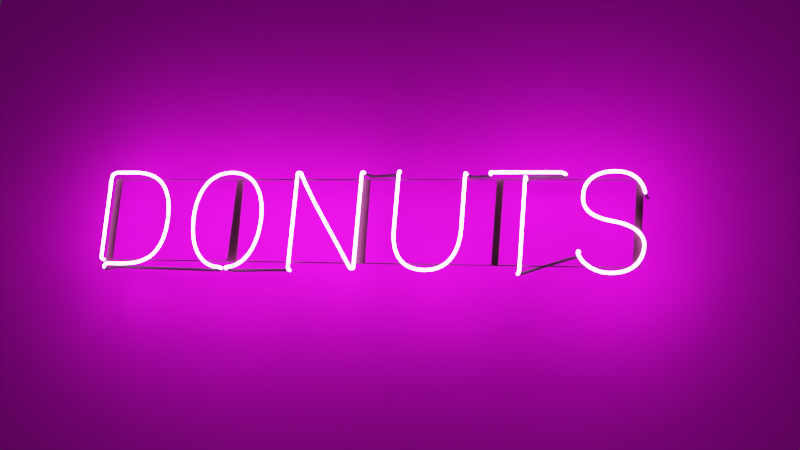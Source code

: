 # Source: neon.blend  (saved by Blender 3.3.6; exported with 4.5.12 LTS)
import bpy
from mathutils import Matrix  # noqa: F401  (used for matrix-valued properties, if any)

bpy.ops.wm.read_factory_settings(use_empty=True)
scene = bpy.context.scene
scene.name = 'Scene'

# ---- collections
col_collection = bpy.data.collections.new('Collection'); scene.collection.children.link(col_collection)

# ---- images (referenced by path relative to the original .blend; pixels are not part of the script)
import os
ASSET_DIR = os.environ.get("B2B_ASSET_DIR", "")  # directory of the original .blend (textures are referenced by path, not embedded)
HERE = os.path.dirname(os.path.abspath(__file__))  # packed textures are extracted next to this script under _unpacked/

def load_image(name, relpath, width, height, colorspace="sRGB"):
    """Load a texture the original file referenced (path relative to the .blend, or extracted next to this script)."""
    p = next((c for c in (os.path.join(HERE, relpath), os.path.join(ASSET_DIR, relpath)) if relpath and os.path.exists(c)), "")
    if p:
        img = bpy.data.images.load(p, check_existing=True)
        img.name = name
    else:  # same state as the original file: an image datablock whose file is absent (Cycles renders it pink)
        img = bpy.data.images.new(name, width, height)
        img.source = "FILE"
        img.filepath = "//" + (relpath or name)
    img.colorspace_settings.name = colorspace
    return img
img_bricks026_1k_roughness_jpg = load_image('Bricks026_1K_Roughness.jpg', 'Bricks026_1K-JPG/Bricks026_1K_Roughness.jpg', 1024, 1024, 'sRGB')
img_bricks026_1k_color_jpg = load_image('Bricks026_1K_Color.jpg', 'Bricks026_1K-JPG/Bricks026_1K_Color.jpg', 1024, 1024, 'sRGB')
img_bricks026_1k_displacement_jpg = load_image('Bricks026_1K_Displacement.jpg', 'Bricks026_1K-JPG/Bricks026_1K_Displacement.jpg', 1024, 1024, 'Linear CIE-XYZ D65')

# ---- materials (node trees are filled in below, after node groups)
mat_neonpink = bpy.data.materials.new('NeonPink')
mat_plane = bpy.data.materials.new('Plane')
mat_plane.displacement_method = 'DISPLACEMENT'
mat_frame = bpy.data.materials.new('Frame')

# ---- material node trees
mat_neonpink.use_nodes = True; mat_neonpink.node_tree.nodes.clear()
_N = mat_neonpink.node_tree.nodes; _L = mat_neonpink.node_tree.links
n0 = _N.new('ShaderNodeTexGradient'); n0.name = 'Gradient Texture'; n0.location = (23, 161)
n1 = _N.new('ShaderNodeTexCoord'); n1.name = 'Texture Coordinate'; n1.location = (-411, 258)
n2 = _N.new('ShaderNodeMapping'); n2.name = 'Mapping'; n2.location = (-192, 271)
n2.inputs[2].default_value = (1.571, 1.571, 0.0)
n3 = _N.new('ShaderNodeValToRGB'); n3.name = 'ColorRamp'; n3.location = (229, 256)
while len(n3.color_ramp.elements) > 1: n3.color_ramp.elements.remove(n3.color_ramp.elements[-1])
n3.color_ramp.elements[0].position = 0.4682; n3.color_ramp.elements[0].color = (0.0, 0.0, 0.0, 1.0)
_e = n3.color_ramp.elements.new(0.4795); _e.color = (1.0, 1.0, 1.0, 1.0)
n4 = _N.new('ShaderNodeMixShader'); n4.name = 'Mix Shader'; n4.location = (894, 120)
n5 = _N.new('ShaderNodeEmission'); n5.name = 'Emission'; n5.location = (509, 91)
n5.inputs[0].default_value = (1.0, 0.2182, 0.9359, 1.0)
n5.inputs[1].default_value = 40.0
n6 = _N.new('ShaderNodeBsdfPrincipled'); n6.name = 'Principled BSDF'; n6.location = (483, -47)
n6.distribution = 'GGX'
n6.subsurface_method = 'RANDOM_WALK_SKIN'
n6.inputs[0].default_value = (0.02564, 0.02564, 0.02564, 1.0)
n6.inputs[2].default_value = 0.7
n6.inputs[3].default_value = 1.45
n6.inputs[27].default_value = (0.0, 0.0, 0.0, 1.0)
n6.inputs[28].default_value = 1.0
n7 = _N.new('ShaderNodeOutputMaterial'); n7.name = 'Material Output'; n7.location = (1146, 103)
_L.new(n0.outputs[0], n3.inputs[0])
_L.new(n2.outputs[0], n0.inputs[0])
_L.new(n1.outputs[0], n2.inputs[0])
_L.new(n5.outputs[0], n4.inputs[1])
_L.new(n4.outputs[0], n7.inputs[0])
_L.new(n3.outputs[0], n4.inputs[0])
_L.new(n6.outputs[0], n4.inputs[2])
n7.is_active_output = True
mat_plane.use_nodes = True; mat_plane.node_tree.nodes.clear()
_N = mat_plane.node_tree.nodes; _L = mat_plane.node_tree.links
n0 = _N.new('ShaderNodeOutputMaterial'); n0.name = 'Material Output'; n0.location = (300, 300)
n1 = _N.new('ShaderNodeTexCoord'); n1.name = 'Texture Coordinate'; n1.location = (-1010, 164)
n2 = _N.new('ShaderNodeMapping'); n2.name = 'Mapping'; n2.location = (-845, -156)
n2.inputs[3].default_value = (1.5, 1.5, 1.0)
n3 = _N.new('ShaderNodeTexImage'); n3.name = 'Image Texture.002'; n3.location = (-544, -482)
n3.image = img_bricks026_1k_roughness_jpg
n4 = _N.new('ShaderNodeTexImage'); n4.name = 'Image Texture'; n4.location = (-563, 191)
n4.image = img_bricks026_1k_color_jpg
n5 = _N.new('ShaderNodeBsdfPrincipled'); n5.name = 'Principled BSDF'; n5.location = (-166, 382)
n5.distribution = 'GGX'
n5.subsurface_method = 'RANDOM_WALK_SKIN'
n5.inputs[2].default_value = 1.0
n5.inputs[3].default_value = 1.45
n5.inputs[27].default_value = (0.0, 0.0, 0.0, 1.0)
n5.inputs[28].default_value = 1.0
n6 = _N.new('ShaderNodeDisplacement'); n6.name = 'Displacement'; n6.location = (175, 100)
n6.inputs[2].default_value = 0.1
n7 = _N.new('ShaderNodeTexImage'); n7.name = 'Image Texture.001'; n7.location = (-560, -149)
n7.image = img_bricks026_1k_displacement_jpg
_L.new(n5.outputs[0], n0.inputs[0])
_L.new(n1.outputs[2], n2.inputs[0])
_L.new(n2.outputs[0], n4.inputs[0])
_L.new(n2.outputs[0], n7.inputs[0])
_L.new(n2.outputs[0], n3.inputs[0])
_L.new(n4.outputs[0], n5.inputs[0])
_L.new(n6.outputs[0], n0.inputs[2])
_L.new(n7.outputs[0], n6.inputs[0])
n0.is_active_output = True
mat_frame.use_nodes = True; mat_frame.node_tree.nodes.clear()
_N = mat_frame.node_tree.nodes; _L = mat_frame.node_tree.links
n0 = _N.new('ShaderNodeBsdfPrincipled'); n0.name = 'Principled BSDF'; n0.location = (10, 300)
n0.distribution = 'GGX'
n0.subsurface_method = 'RANDOM_WALK_SKIN'
n0.inputs[0].default_value = (0.02281, 0.006752, 0.008254, 1.0)
n0.inputs[2].default_value = 0.8
n0.inputs[3].default_value = 1.45
n0.inputs[27].default_value = (0.0, 0.0, 0.0, 1.0)
n0.inputs[28].default_value = 1.0
n1 = _N.new('ShaderNodeOutputMaterial'); n1.name = 'Material Output'; n1.location = (300, 300)
_L.new(n0.outputs[0], n1.inputs[0])
n1.is_active_output = True

# ---- world
world_world = bpy.data.worlds.new('World'); scene.world = world_world
world_world.use_nodes = True; world_world.node_tree.nodes.clear()
_N = world_world.node_tree.nodes; _L = world_world.node_tree.links
n0 = _N.new('ShaderNodeOutputWorld'); n0.name = 'World Output'; n0.location = (300, 300)
n1 = _N.new('ShaderNodeBackground'); n1.name = 'Background'; n1.location = (10, 300)
n1.inputs[0].default_value = (0.05088, 0.05088, 0.05088, 1.0)
_L.new(n1.outputs[0], n0.inputs[0])
n0.is_active_output = True
world_world.color = (0.05088, 0.05088, 0.05088)
world_world.use_sun_shadow = False
world_world.sun_shadow_jitter_overblur = 0.0

# ---- cameras
cam_camera1 = bpy.data.cameras.new('Camera1')
cam_camera1.clip_end = 100.0
cam_camera1.lens = 70.0
cam_camera1.ortho_scale = 7.314

# ---- lights
light_light = bpy.data.lights.new('Light', 'POINT')
light_light.transmission_factor = 0.0
light_light.energy = 1000.0
light_light.shadow_soft_size = 0.1
light_light.shadow_maximum_resolution = 0.006
light_light.use_absolute_resolution = True

# ---- meshes
me_plane = bpy.data.meshes.new('Plane')
me_plane.from_pydata([(-1.0, 4.371e-08, -1.0), (1.0, 4.371e-08, -1.0), (-1.0, -4.371e-08, 1.0), (1.0, -4.371e-08, 1.0), (-0.3333, 4.371e-08, -1.0), (0.3333, 4.371e-08, -1.0), (0.3333, -4.371e-08, 1.0), (-0.3333, -4.371e-08, 1.0), (-1.0, -1.457e-08, 0.3333), (-1.0, 1.457e-08, -0.3333), (1.0, 1.457e-08, -0.3333), (1.0, -1.457e-08, 0.3333), (-0.3333, 1.457e-08, -0.3333), (-0.3333, -1.457e-08, 0.3333), (0.3333, 1.457e-08, -0.3333), (0.3333, -1.457e-08, 0.3333)], [], [(15, 11, 3, 6), (8, 13, 7, 2), (13, 15, 6, 7), (4, 5, 14, 12), (12, 14, 15, 13), (0, 4, 12, 9), (9, 12, 13, 8), (5, 1, 10, 14), (14, 10, 11, 15)])
_uv = me_plane.uv_layers.new(name='UVMap')
_uv.uv.foreach_set('vector', [0.6667, 0.6667, 1.0, 0.6667, 1.0, 1.0, 0.6667, 1.0, 0.0, 0.6667, 0.3333, 0.6667, 0.3333, 1.0, 0.0, 1.0, 0.3333, 0.6667, 0.6667, 0.6667, 0.6667, 1.0, 0.3333, 1.0, 0.3333, 0.0, 0.6667, 0.0, 0.6667, 0.3333, 0.3333, 0.3333, 0.3333, 0.3333, 0.6667, 0.3333, 0.6667, 0.6667, 0.3333, 0.6667, 0.0, 0.0, 0.3333, 0.0, 0.3333, 0.3333, 0.0, 0.3333, 0.0, 0.3333, 0.3333, 0.3333, 0.3333, 0.6667, 0.0, 0.6667, 0.6667, 0.0, 1.0, 0.0, 1.0, 0.3333, 0.6667, 0.3333, 0.6667, 0.3333, 1.0, 0.3333, 1.0, 0.6667, 0.6667, 0.6667])
me_plane.materials.append(mat_plane)
me_plane.update()

# ---- curves / text
txt_text = bpy.data.curves.new('Text', 'FONT')
txt_text.dimensions = '2D'
txt_text.body = 'DONUTS'
cu_text_001 = bpy.data.curves.new('Text.001', 'CURVE')
cu_text_001.dimensions = '3D'
_sp = cu_text_001.splines.new('BEZIER'); _sp.bezier_points.add(50)
_sp.bezier_points.foreach_set('co', [2.816, 0.1585, 0.4233, 2.816, 0.001057, 0.4233, 2.678, 0.001057, 0.5087, 2.533, 0.001057, 0.3958, 2.679, 0.001057, 0.2672, 2.828, 0.001057, 0.1517, 2.677, 0.001057, 0.02072, 2.524, 0.001057, 0.111, 2.505, 0.07471, 0.111, 2.252, 0.07669, 0.03029, 2.252, -1.324e-09, 0.03029, 2.252, -2.071e-08, 0.4738, 2.252, 0.06079, 0.4738, 2.276, 0.07595, 0.5039, 2.415, 0.07675, 0.5039, 2.415, -2.202e-08, 0.5039, 2.087, -2.202e-08, 0.5039, 2.046, 0.07152, 0.5039, 1.989, 0.07152, 0.5018, 1.958, -2.156e-08, 0.4931, 1.958, -8.687e-09, 0.2233, 1.792, -7.252e-10, 0.01934, 1.625, -8.75e-09, 0.2248, 1.625, -2.156e-08, 0.4931, 1.59, 0.07871, 0.5123, 1.474, 0.07871, 0.5065, 1.437, -2.214e-08, 0.4903, 1.437, -1.058e-09, 0.02421, 1.419, -1.058e-09, 0.02421, 1.123, -2.14e-08, 0.4983, 1.103, -2.136e-08, 0.4974, 1.102, -5.727e-10, 0.02629, 1.082, 0.0772, 0.02629, 0.7907, 0.07688, 0.01885, 0.7895, -8.24e-10, 0.01885, 0.8097, -1.022e-09, 0.02338, 0.9352, -1.179e-08, 0.2698, 0.7542, -2.26e-08, 0.5038, 0.5731, -1.179e-08, 0.2698, 0.6969, -1.049e-09, 0.02399, 0.7179, -8.311e-10, 0.01901, 0.7031, 0.07688, 0.01901, 0.1376, 0.07683, 0.02761, 0.1376, -1.207e-09, 0.02761, 0.222, -1.205e-09, 0.02756, 0.4332, -1.152e-08, 0.2635, 0.222, -2.206e-08, 0.5047, 0.1326, -2.206e-08, 0.5047, 0.09151, -2.064e-08, 0.4721, 0.09151, -2.558e-09, 0.05853, 0.09151, 0.1639, 0.05853])
_sp.bezier_points.foreach_set('handle_left', [2.822, 0.1758, 0.4246, 2.822, 0.001057, 0.406, 2.775, 0.001057, 0.5091, 2.533, 0.001057, 0.4326, 2.525, 0.001057, 0.2921, 2.828, 0.001057, 0.2024, 2.789, 0.001057, 0.02072, 2.53, 0.001057, 0.08242, 2.534, 0.07471, 0.1149, 2.262, 0.07669, 0.0328, 2.252, -8.714e-10, 0.003019, 2.252, -1.783e-08, 0.326, 2.252, 0.01608, 0.4738, 2.246, 0.07595, 0.5039, 2.376, 0.07708, 0.5037, 2.436, -2.202e-08, 0.5039, 2.196, -2.202e-08, 0.5039, 2.09, 0.07062, 0.5039, 2.015, 0.07152, 0.5026, 1.958, -2.199e-08, 0.5144, 1.958, -1.298e-08, 0.3133, 1.954, -7.252e-10, 0.01934, 1.625, -7.157e-09, 0.1883, 1.625, -1.729e-08, 0.4037, 1.624, 0.07901, 0.5123, 1.484, 0.07871, 0.506, 1.437, -2.257e-08, 0.526, 1.437, -7.732e-09, 0.1769, 1.422, -9.026e-10, 0.02065, 1.189, -1.673e-08, 0.3886, 1.103, -2.16e-08, 0.503, 1.102, -7.501e-09, 0.1833, 1.105, 0.07711, 0.02629, 0.8013, 0.07688, 0.01914, 0.7516, -7.791e-10, 0.01782, 0.8015, -9.355e-10, 0.0214, 0.9346, -9.256e-09, 0.06669, 0.8976, -2.264e-08, 0.5047, 0.5731, -1.287e-08, 0.3696, 0.6801, -1.238e-09, 0.02832, 0.7064, -8.48e-10, 0.0194, 0.7467, 0.07688, 0.02015, 0.1394, 0.07683, 0.02847, 0.1009, -1.244e-09, 0.02847, 0.1939, -1.155e-09, 0.02643, 0.4332, -1.643e-09, 0.03759, 0.2917, -2.206e-08, 0.5047, 0.2487, -2.21e-08, 0.5056, 0.09151, -2.209e-08, 0.5054, 0.09151, -8.585e-09, 0.1964, 0.09151, 0.1098, 0.05853])
_sp.bezier_points.foreach_set('handle_right', [2.806, 0.1322, 0.4213, 2.806, 0.001057, 0.4497, 2.555, 0.001057, 0.5083, 2.533, 0.001057, 0.3687, 2.783, 0.001057, 0.2505, 2.828, 0.001057, 0.08779, 2.588, 0.001057, 0.02072, 2.517, 0.001057, 0.1407, 2.476, 0.07471, 0.1073, 2.212, 0.07669, 0.02019, 2.252, -7.786e-09, 0.1781, 2.252, -2.11e-08, 0.4938, 2.252, 0.08402, 0.4738, 2.322, 0.07622, 0.5039, 2.46, 0.07637, 0.5041, 2.306, -2.202e-08, 0.5039, 2.068, -2.202e-08, 0.5039, 2.036, 0.07172, 0.5039, 1.945, 0.07152, 0.5005, 1.958, -1.727e-08, 0.4032, 1.958, -7.104e-09, 0.1871, 1.619, -7.252e-10, 0.01934, 1.625, -1.302e-08, 0.3142, 1.625, -2.199e-08, 0.5308, 1.564, 0.07848, 0.5123, 1.43, 0.07871, 0.509, 1.437, -1.511e-08, 0.335, 1.437, -9.449e-10, 0.02162, 1.321, -7.837e-09, 0.1822, 1.12, -2.167e-08, 0.5047, 1.103, -1.654e-08, 0.3872, 1.102, -1.584e-10, -0.003623, 1.072, 0.07723, 0.02629, 0.7618, 0.07688, 0.01808, 0.8006, -8.372e-10, 0.01915, 0.826, -1.195e-09, 0.02734, 0.9356, -1.302e-08, 0.3683, 0.6117, -2.256e-08, 0.5029, 0.573, -9.58e-09, 0.06443, 0.7052, -9.538e-10, 0.02182, 0.7516, -7.816e-10, 0.01788, 0.6901, 0.07688, 0.01868, 0.06033, 0.07683, -0.007708, 0.2225, -1.121e-09, 0.02564, 0.2916, -1.329e-09, 0.0304, 0.4332, -2.142e-08, 0.4901, 0.1922, -2.206e-08, 0.5047, 0.121, -2.206e-08, 0.5046, 0.09151, -1.461e-08, 0.3343, 0.09151, -2.045e-09, 0.04679, 0.09151, 0.1756, 0.05853])
for _p, _l, _r in zip(_sp.bezier_points, ['ALIGNED', 'ALIGNED', 'ALIGNED', 'ALIGNED', 'ALIGNED', 'ALIGNED', 'ALIGNED', 'ALIGNED', 'ALIGNED', 'ALIGNED', 'FREE', 'ALIGNED', 'ALIGNED', 'FREE', 'ALIGNED', 'FREE', 'VECTOR', 'ALIGNED', 'ALIGNED', 'FREE', 'VECTOR', 'ALIGNED', 'FREE', 'VECTOR', 'ALIGNED', 'ALIGNED', 'FREE', 'ALIGNED', 'FREE', 'ALIGNED', 'ALIGNED', 'VECTOR', 'ALIGNED', 'ALIGNED', 'ALIGNED', 'ALIGNED', 'ALIGNED', 'ALIGNED', 'ALIGNED', 'ALIGNED', 'ALIGNED', 'ALIGNED', 'ALIGNED', 'ALIGNED', 'FREE', 'ALIGNED', 'FREE', 'ALIGNED', 'FREE', 'VECTOR', 'ALIGNED'], ['ALIGNED', 'ALIGNED', 'ALIGNED', 'ALIGNED', 'ALIGNED', 'ALIGNED', 'ALIGNED', 'ALIGNED', 'ALIGNED', 'ALIGNED', 'VECTOR', 'ALIGNED', 'ALIGNED', 'VECTOR', 'ALIGNED', 'VECTOR', 'FREE', 'ALIGNED', 'ALIGNED', 'VECTOR', 'FREE', 'ALIGNED', 'VECTOR', 'FREE', 'ALIGNED', 'ALIGNED', 'VECTOR', 'ALIGNED', 'VECTOR', 'ALIGNED', 'ALIGNED', 'FREE', 'ALIGNED', 'ALIGNED', 'ALIGNED', 'ALIGNED', 'ALIGNED', 'ALIGNED', 'ALIGNED', 'ALIGNED', 'ALIGNED', 'ALIGNED', 'ALIGNED', 'ALIGNED', 'FREE', 'ALIGNED', 'VECTOR', 'ALIGNED', 'VECTOR', 'FREE', 'ALIGNED']): _p.handle_left_type = _l; _p.handle_right_type = _r
_sp.order_u = 0
_sp.order_v = 0
_sp.resolution_v = 0
cu_text_001.materials.append(mat_neonpink)
cu_text_001.bevel_depth = 0.008
cu_text_001.fill_mode = 'FULL'
cu_plane_001 = bpy.data.curves.new('Plane.001', 'CURVE')
cu_plane_001.dimensions = '3D'
_sp = cu_plane_001.splines.new('POLY'); _sp.points.add(9)
_sp.points.foreach_set('co', [-0.5, -1.0, 0.0, 0.0, -0.5, 1.0, 0.0, 0.0, -1.0, 1.0, 0.0, 0.0, -1.0, -1.0, 0.0, 0.0, -0.5, -1.0, 0.0, 0.0, 0.0, -1.0, 0.0, 0.0, 0.5, -1.0, 0.0, 0.0, 0.5, 1.0, 0.0, 0.0, 0.0, 1.0, 0.0, 0.0, 0.0, -1.0, 0.0, 0.0])
_sp.order_v = 0
_sp.resolution_v = 0
_sp.use_endpoint_u = True
_sp.use_smooth = False
_sp = cu_plane_001.splines.new('POLY'); _sp.points.add(1)
_sp.points.foreach_set('co', [0.0, 1.0, 0.0, 0.0, -0.5, 1.0, 0.0, 0.0])
_sp.order_v = 0
_sp.resolution_v = 0
_sp.use_endpoint_u = True
_sp.use_smooth = False
_sp = cu_plane_001.splines.new('POLY'); _sp.points.add(3)
_sp.points.foreach_set('co', [0.5, -1.0, 0.0, 0.0, 1.0, -1.0, 0.0, 0.0, 1.0, 1.0, 0.0, 0.0, 0.5, 1.0, 0.0, 0.0])
_sp.order_v = 0
_sp.resolution_v = 0
_sp.use_endpoint_u = True
_sp.use_smooth = False
cu_plane_001.materials.append(mat_frame)
cu_plane_001.bevel_depth = 0.02
cu_plane_001.fill_mode = 'FULL'

# ---- objects
ob_light = bpy.data.objects.new('Light', light_light)
ob_camera = bpy.data.objects.new('Camera', cam_camera1)
ob_text = bpy.data.objects.new('Text', txt_text)
ob_text_001 = bpy.data.objects.new('Text.001', cu_text_001)
ob_plane = bpy.data.objects.new('Plane', me_plane)
ob_plane_001 = bpy.data.objects.new('Plane.001', cu_plane_001)

# ---- transforms, parenting, visibility, modifiers, constraints
ob_light.location = (4.076, 1.005, 5.904)
ob_light.rotation_euler = (0.6503, 0.05522, 1.866)
ob_light.lock_rotations_4d = False
ob_light.empty_display_type = 'ARROWS'
ob_light.color = (0.0, 0.0, 0.0, 0.0)
ob_light.hide_render = True
ob_light.lineart.crease_threshold = 0.0
ob_camera.location = (2.297, -6.926, -1.613)
ob_camera.rotation_euler = (1.822, -0.08192, 0.277)
ob_camera.lock_rotations_4d = False
ob_camera.empty_display_type = 'ARROWS'
ob_camera.color = (0.0, 0.0, 0.0, 0.0)
ob_camera.display_type = 'WIRE'
ob_camera.lineart.crease_threshold = 0.0
ob_text.location = (-1.484, 0.0, 0.0)
ob_text.rotation_euler = (1.571, 2.22e-16, 2.22e-16)
ob_text.hide_render = True
ob_text_001.location = (-1.484, 0.0, 0.0)
ob_plane.location = (0.0, 0.1523, 0.0)
ob_plane.scale = (2.376, 2.376, 2.376)
_m = ob_plane.modifiers.new('Subdivision', 'SUBSURF')
_m.subdivision_type = 'SIMPLE'
_m.levels = 8
_m.render_levels = 8
ob_plane_001.location = (-0.02442, 0.02565, 0.2642)
ob_plane_001.rotation_euler = (1.571, -0.0, 0.0)
ob_plane_001.scale = (1.334, 0.2104, 0.223)

# ---- collection membership
col_collection.objects.link(ob_light)
col_collection.objects.link(ob_camera)
col_collection.objects.link(ob_text)
col_collection.objects.link(ob_text_001)
col_collection.objects.link(ob_plane)
col_collection.objects.link(ob_plane_001)

# ---- scene / render settings (as saved in the file)
scene.camera = ob_camera
scene.frame_start = 1; scene.frame_end = 250; scene.frame_set(1)
scene.render.engine = 'CYCLES'
scene.cycles.samples = 128
scene.cycles.sampling_pattern = 'TABULATED_SOBOL'
scene.cycles.use_light_tree = False
scene.view_settings.view_transform = 'Filmic'
bpy.context.view_layer.update()
